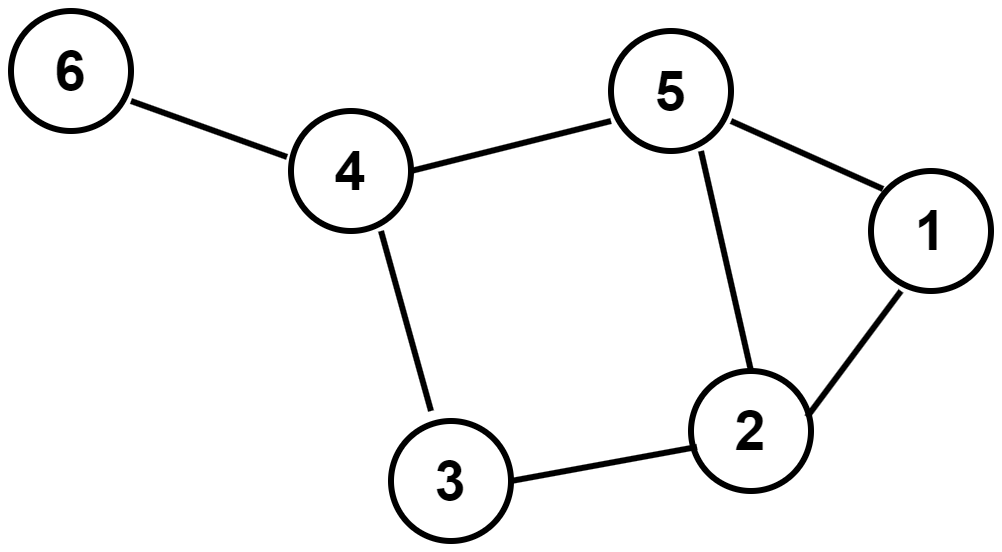

The diagram above was exported from draw.io. Its source (the exported page's mxGraphModel, read from the mxfile embedded in the PNG):
<mxGraphModel dx="1434" dy="836" grid="1" gridSize="10" guides="1" tooltips="1" connect="1" arrows="1" fold="1" page="1" pageScale="1" pageWidth="1100" pageHeight="850" math="0" shadow="0">
  <root>
    <mxCell id="ff0Qj4o1iaDJksC9NIbb-0" />
    <mxCell id="ff0Qj4o1iaDJksC9NIbb-1" parent="ff0Qj4o1iaDJksC9NIbb-0" />
    <mxCell id="ff0Qj4o1iaDJksC9NIbb-3" value="1" style="rounded=1;whiteSpace=wrap;html=1;arcSize=50;fillOpacity=0;fontFamily=Helvetica;fontSize=28;strokeWidth=3;fontStyle=1" vertex="1" parent="ff0Qj4o1iaDJksC9NIbb-1">
      <mxGeometry x="730" y="240" width="60" height="60" as="geometry" />
    </mxCell>
    <mxCell id="2kOz5AdNSug96bj6S_hC-7" style="rounded=0;orthogonalLoop=1;jettySize=auto;html=1;exitX=0.967;exitY=0.383;exitDx=0;exitDy=0;entryX=0.25;entryY=1;entryDx=0;entryDy=0;strokeWidth=3;endArrow=none;endFill=0;exitPerimeter=0;" edge="1" parent="ff0Qj4o1iaDJksC9NIbb-1" source="ff0Qj4o1iaDJksC9NIbb-5" target="ff0Qj4o1iaDJksC9NIbb-3">
      <mxGeometry relative="1" as="geometry" />
    </mxCell>
    <mxCell id="ff0Qj4o1iaDJksC9NIbb-5" value="2" style="rounded=1;whiteSpace=wrap;html=1;arcSize=50;fillOpacity=0;fontFamily=Helvetica;fontSize=28;strokeWidth=3;fontStyle=1" vertex="1" parent="ff0Qj4o1iaDJksC9NIbb-1">
      <mxGeometry x="640" y="340" width="60" height="60" as="geometry" />
    </mxCell>
    <mxCell id="ff0Qj4o1iaDJksC9NIbb-7" value="3" style="rounded=1;whiteSpace=wrap;html=1;arcSize=50;fillOpacity=0;fontFamily=Helvetica;fontSize=28;strokeWidth=3;fontStyle=1" vertex="1" parent="ff0Qj4o1iaDJksC9NIbb-1">
      <mxGeometry x="490" y="365" width="60" height="60" as="geometry" />
    </mxCell>
    <mxCell id="2kOz5AdNSug96bj6S_hC-1" style="rounded=0;orthogonalLoop=1;jettySize=auto;html=1;exitX=1;exitY=0.5;exitDx=0;exitDy=0;entryX=0;entryY=0.75;entryDx=0;entryDy=0;endArrow=none;endFill=0;strokeWidth=3;" edge="1" parent="ff0Qj4o1iaDJksC9NIbb-1" source="ff0Qj4o1iaDJksC9NIbb-9" target="ff0Qj4o1iaDJksC9NIbb-11">
      <mxGeometry relative="1" as="geometry" />
    </mxCell>
    <mxCell id="2kOz5AdNSug96bj6S_hC-3" style="rounded=0;orthogonalLoop=1;jettySize=auto;html=1;exitX=0.75;exitY=1;exitDx=0;exitDy=0;endArrow=none;endFill=0;strokeWidth=3;" edge="1" parent="ff0Qj4o1iaDJksC9NIbb-1" source="ff0Qj4o1iaDJksC9NIbb-9">
      <mxGeometry relative="1" as="geometry">
        <mxPoint x="510" y="360" as="targetPoint" />
      </mxGeometry>
    </mxCell>
    <mxCell id="ff0Qj4o1iaDJksC9NIbb-9" value="4" style="rounded=1;whiteSpace=wrap;html=1;arcSize=50;fillOpacity=0;fontFamily=Helvetica;fontSize=28;strokeWidth=3;fontStyle=1" vertex="1" parent="ff0Qj4o1iaDJksC9NIbb-1">
      <mxGeometry x="440" y="210" width="60" height="60" as="geometry" />
    </mxCell>
    <mxCell id="2kOz5AdNSug96bj6S_hC-5" style="rounded=0;orthogonalLoop=1;jettySize=auto;html=1;exitX=0.75;exitY=1;exitDx=0;exitDy=0;entryX=0.5;entryY=0;entryDx=0;entryDy=0;endArrow=none;endFill=0;strokeWidth=3;" edge="1" parent="ff0Qj4o1iaDJksC9NIbb-1" source="ff0Qj4o1iaDJksC9NIbb-11" target="ff0Qj4o1iaDJksC9NIbb-5">
      <mxGeometry relative="1" as="geometry" />
    </mxCell>
    <mxCell id="ff0Qj4o1iaDJksC9NIbb-11" value="5" style="rounded=1;whiteSpace=wrap;html=1;arcSize=50;fillOpacity=0;fontFamily=Helvetica;fontSize=28;strokeWidth=3;fontStyle=1" vertex="1" parent="ff0Qj4o1iaDJksC9NIbb-1">
      <mxGeometry x="600" y="170" width="60" height="60" as="geometry" />
    </mxCell>
    <mxCell id="2kOz5AdNSug96bj6S_hC-0" style="rounded=0;orthogonalLoop=1;jettySize=auto;html=1;exitX=1;exitY=0.75;exitDx=0;exitDy=0;strokeWidth=3;endArrow=none;endFill=0;entryX=-0.033;entryY=0.383;entryDx=0;entryDy=0;entryPerimeter=0;" edge="1" parent="ff0Qj4o1iaDJksC9NIbb-1" source="ff0Qj4o1iaDJksC9NIbb-13" target="ff0Qj4o1iaDJksC9NIbb-9">
      <mxGeometry relative="1" as="geometry">
        <mxPoint x="430" y="230" as="targetPoint" />
      </mxGeometry>
    </mxCell>
    <mxCell id="ff0Qj4o1iaDJksC9NIbb-13" value="6" style="rounded=1;whiteSpace=wrap;html=1;arcSize=50;fillOpacity=0;fontFamily=Helvetica;fontSize=28;strokeWidth=3;fontStyle=1" vertex="1" parent="ff0Qj4o1iaDJksC9NIbb-1">
      <mxGeometry x="300" y="160" width="60" height="60" as="geometry" />
    </mxCell>
    <mxCell id="2kOz5AdNSug96bj6S_hC-4" style="rounded=0;orthogonalLoop=1;jettySize=auto;html=1;exitX=1;exitY=0.5;exitDx=0;exitDy=0;entryX=0.05;entryY=0.633;entryDx=0;entryDy=0;entryPerimeter=0;endArrow=none;endFill=0;strokeWidth=3;" edge="1" parent="ff0Qj4o1iaDJksC9NIbb-1" source="ff0Qj4o1iaDJksC9NIbb-7" target="ff0Qj4o1iaDJksC9NIbb-5">
      <mxGeometry relative="1" as="geometry" />
    </mxCell>
    <mxCell id="2kOz5AdNSug96bj6S_hC-6" style="rounded=0;orthogonalLoop=1;jettySize=auto;html=1;exitX=1;exitY=0.75;exitDx=0;exitDy=0;entryX=0.1;entryY=0.15;entryDx=0;entryDy=0;entryPerimeter=0;endArrow=none;endFill=0;strokeWidth=3;" edge="1" parent="ff0Qj4o1iaDJksC9NIbb-1" source="ff0Qj4o1iaDJksC9NIbb-11" target="ff0Qj4o1iaDJksC9NIbb-3">
      <mxGeometry relative="1" as="geometry" />
    </mxCell>
  </root>
</mxGraphModel>